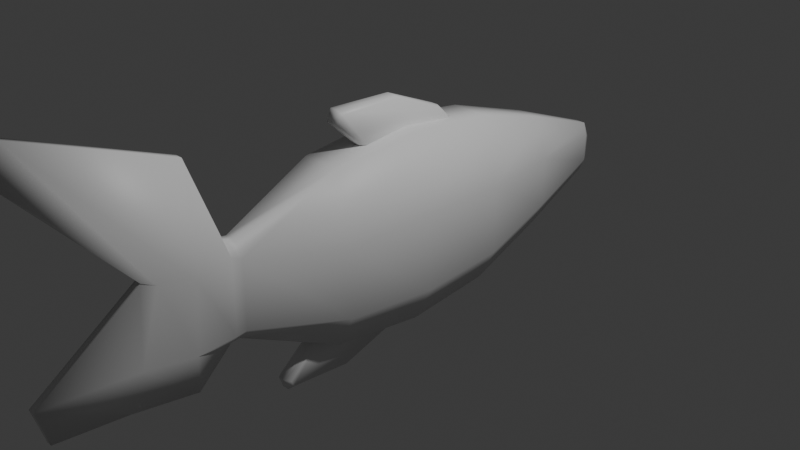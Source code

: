 # Source: fish.blend  (saved by Blender 4.4.32; exported with 4.5.12 LTS)
import bpy
from mathutils import Matrix  # noqa: F401  (used for matrix-valued properties, if any)

bpy.ops.wm.read_factory_settings(use_empty=True)
scene = bpy.context.scene
scene.name = 'Scene'

# ---- collections
col_collection = bpy.data.collections.new('Collection'); scene.collection.children.link(col_collection)

# ---- materials (node trees are filled in below, after node groups)
mat_material = bpy.data.materials.new('Material')
mat_material.alpha_threshold = 0.0
mat_material.roughness = 0.5
mat_material.line_color = (0.0, 0.0, 0.0, 1.0)
mat_material_001 = bpy.data.materials.new('Material.001')

# ---- material node trees
mat_material.use_nodes = True; mat_material.node_tree.nodes.clear()
_N = mat_material.node_tree.nodes; _L = mat_material.node_tree.links
n0 = _N.new('ShaderNodeOutputMaterial'); n0.name = 'Material Output'; n0.location = (300, 300)
n1 = _N.new('ShaderNodeBsdfPrincipled'); n1.name = 'Principled BSDF'; n1.location = (10, 300)
n1.inputs[3].default_value = 1.45
_L.new(n1.outputs[0], n0.inputs[0])
n0.is_active_output = True
mat_material_001.use_nodes = True; mat_material_001.node_tree.nodes.clear()
_N = mat_material_001.node_tree.nodes; _L = mat_material_001.node_tree.links
n0 = _N.new('ShaderNodeBsdfPrincipled'); n0.name = 'Principled BSDF'; n0.location = (10, 300)
n1 = _N.new('ShaderNodeOutputMaterial'); n1.name = 'Material Output'; n1.location = (300, 300)
_L.new(n0.outputs[0], n1.inputs[0])
n1.is_active_output = True

# ---- world
world_world = bpy.data.worlds.new('World'); scene.world = world_world
world_world.use_nodes = True; world_world.node_tree.nodes.clear()
_N = world_world.node_tree.nodes; _L = world_world.node_tree.links
n0 = _N.new('ShaderNodeOutputWorld'); n0.name = 'World Output'; n0.location = (300, 300)
n1 = _N.new('ShaderNodeBackground'); n1.name = 'Background'; n1.location = (10, 300)
n1.inputs[0].default_value = (0.05088, 0.05088, 0.05088, 1.0)
_L.new(n1.outputs[0], n0.inputs[0])
n0.is_active_output = True
world_world.color = (0.05088, 0.05088, 0.05088)
world_world.sun_shadow_jitter_overblur = 0.0

# ---- cameras
cam_camera = bpy.data.cameras.new('Camera')
cam_camera.clip_end = 100.0
cam_camera.ortho_scale = 7.314

# ---- lights
light_light = bpy.data.lights.new('Light', 'POINT')
light_light.energy = 1000.0
light_light.shadow_soft_size = 0.1

# ---- meshes
me_cube = bpy.data.meshes.new('Cube')
me_cube.from_pydata([(0.4033, 1.0, 0.1748), (0.2129, 1.0, 0.9138), (0.2129, 1.0, -0.9645), (0.4144, 1.0, -0.5873), (0.2129, -1.0, 0.9138), (0.4033, -1.0, 0.1748), (0.4144, -1.0, -0.5873), (0.2129, -1.0, -0.9645), (-0.2129, 1.0, 0.9138), (-0.4033, 1.0, 0.1748), (-0.4144, 1.0, -0.5873), (-0.2129, 1.0, -0.9645), (-0.4033, -1.0, 0.1748), (-0.2129, -1.0, 0.9138), (-0.2129, -1.0, -0.9645), (-0.4144, -1.0, -0.5873), (0.4618, 0.0, -0.6412), (0.2373, 0.01234, -1.063), (-0.4493, 0.0, 0.208), (-0.2373, 0.0, 1.031), (0.4493, 0.0, 0.208), (0.2373, 0.0, 1.031), (-0.4618, 0.0, -0.6412), (-0.2373, 0.01234, -1.063), (0.0405, -2.48, 1.404), (0.1649, -2.518, 0.3196), (0.1752, -2.581, -0.4184), (0.0405, -2.518, -0.8924), (-0.0405, -2.518, -0.8924), (-0.1752, -2.581, -0.4184), (-0.1649, -2.518, 0.3196), (-0.0405, -2.48, 1.404), (0.04038, -3.961, 1.969), (0.04224, -4.087, 1.637), (0.04041, -2.986, 0.4187), (0.08127, -2.859, 0.3667), (0.08216, -3.078, -0.3934), (0.04041, -4.062, -0.3625), (0.03077, -3.959, -0.7359), (0.02023, -3.219, -0.8035), (-0.02023, -3.219, -0.8035), (-0.03077, -3.959, -0.7359), (-0.04041, -4.062, -0.3625), (-0.08216, -3.078, -0.3934), (-0.08127, -2.859, 0.3667), (-0.04041, -2.986, 0.4187), (-0.04224, -4.087, 1.637), (-0.04038, -3.961, 1.969), (0.09004, 0.6625, 0.9022), (0.04227, 0.742, 0.8675), (0.09004, -0.4811, 0.9429), (0.04227, -0.496, 0.9116), (-0.09004, 0.6625, 0.9022), (-0.04227, 0.742, 0.8675), (-0.09004, -0.4811, 0.9429), (-0.04227, -0.496, 0.9116), (0.09004, -0.7922, 1.348), (0.04227, -0.8221, 1.392), (0.09004, -0.8199, 1.283), (0.04227, -0.8725, 1.273), (-0.09004, -0.8199, 1.283), (-0.04227, -0.8725, 1.273), (-0.09004, -0.7922, 1.348), (-0.04227, -0.8221, 1.392), (0.09004, 0.469, 1.103), (0.04227, 0.483, 1.116), (0.09004, -0.1098, 1.348), (0.04227, -0.1101, 1.367), (-0.09004, -0.1098, 1.348), (-0.04227, -0.1101, 1.367), (-0.09004, 0.469, 1.103), (-0.04227, 0.483, 1.116), (0.02493, 2.947, 0.2033), (0.06376, 2.882, 0.2905), (0.07172, 2.947, 0.1135), (0.1016, 2.88, 0.1458), (0.06686, 2.947, -0.1154), (0.1017, 2.881, -0.1597), (0.01054, 2.947, -0.2063), (0.04526, 2.883, -0.292), (-0.07172, 2.947, 0.1135), (-0.1016, 2.88, 0.1458), (-0.02493, 2.947, 0.2033), (-0.06376, 2.882, 0.2905), (-0.01054, 2.947, -0.2063), (-0.04526, 2.883, -0.292), (-0.06686, 2.947, -0.1154), (-0.1017, 2.881, -0.1597), (0.1649, -2.153, 0.3987), (0.1769, -2.05, 0.3548), (0.04887, -2.052, 0.5094), (0.0405, -2.147, 0.5294), (0.0405, -2.147, -0.5294), (0.04874, -2.053, -0.5115), (0.1774, -2.05, -0.3756), (0.1649, -2.153, -0.3987), (-0.0405, -2.147, 0.5294), (-0.04887, -2.052, 0.5094), (-0.1769, -2.05, 0.3548), (-0.1649, -2.153, 0.3987), (-0.1649, -2.153, -0.3987), (-0.1774, -2.05, -0.3756), (-0.04874, -2.053, -0.5115), (-0.0405, -2.147, -0.5294), (0.1443, 1.941, 0.6307), (0.2633, 1.94, 0.1698), (-0.1443, 1.941, 0.6307), (0.2692, 1.941, -0.387), (0.1346, 1.942, -0.6527), (-0.1346, 1.942, -0.6527), (-0.2633, 1.94, 0.1698), (-0.2692, 1.941, -0.387), (0.09004, -0.02043, -0.931), (0.04227, 0.06099, -0.9013), (0.09004, -1.164, -0.902), (0.04227, -1.177, -0.8698), (-0.09004, -0.02043, -0.931), (-0.04227, 0.06099, -0.9013), (-0.09004, -1.164, -0.902), (-0.04227, -1.177, -0.8698), (0.09004, -1.5, -1.287), (0.04227, -1.532, -1.329), (0.09004, -1.523, -1.22), (0.04227, -1.575, -1.207), (-0.09004, -1.523, -1.22), (-0.04227, -1.575, -1.207), (-0.09004, -1.5, -1.287), (-0.04227, -1.532, -1.329), (0.09004, -0.2258, -1.12), (0.04227, -0.2126, -1.133), (0.09004, -0.8185, -1.329), (0.04227, -0.8199, -1.347), (-0.09004, -0.8185, -1.329), (-0.04227, -0.8199, -1.347), (-0.09004, -0.2258, -1.12), (-0.04227, -0.2126, -1.133)], [], [(84, 86, 80, 82, 72, 74, 76, 78), (91, 96, 31, 24), (99, 100, 29, 30), (95, 88, 25, 26), (21, 19, 13, 4), (16, 20, 5, 6), (105, 107, 77, 75), (100, 103, 28, 29), (109, 11, 10, 111), (103, 92, 27, 28), (22, 18, 9, 10), (23, 17, 7, 14), (106, 83, 81, 110), (23, 14, 15, 22), (21, 4, 5, 20), (19, 8, 9, 18), (17, 2, 3, 16), (6, 5, 89, 94), (14, 7, 93, 102), (7, 17, 16, 6), (12, 15, 101, 98), (108, 109, 85, 79), (106, 104, 73, 83), (111, 110, 81, 87), (108, 79, 77, 107), (28, 27, 39, 40), (96, 99, 30, 31), (4, 13, 97, 90), (97, 13, 12, 98), (14, 102, 101, 15), (93, 7, 6, 94), (92, 95, 26, 27), (4, 90, 89, 5), (24, 31, 47, 32), (29, 28, 40, 43), (27, 26, 36, 39), (30, 29, 43, 44), (38, 37, 42, 41), (31, 30, 44, 47), (26, 25, 35, 36), (33, 34, 35, 32), (37, 38, 39, 36), (41, 42, 43, 40), (45, 46, 47, 44), (34, 37, 36, 35), (46, 33, 32, 47), (38, 41, 40, 39), (42, 45, 44, 43), (25, 24, 32, 35), (69, 67, 65, 71), (54, 60, 62, 68, 70, 52), (48, 64, 66, 56, 58, 50), (53, 49, 51, 55), (67, 69, 63, 57), (57, 63, 61, 59), (51, 59, 61, 55), (51, 49, 48, 50), (53, 55, 54, 52), (58, 56, 57, 59), (62, 60, 61, 63), (59, 51, 50, 58), (60, 54, 55, 61), (70, 68, 69, 71), (66, 64, 65, 67), (49, 65, 64, 48), (67, 57, 56, 66), (52, 70, 71, 53), (68, 62, 63, 69), (53, 71, 65, 49), (78, 76, 77, 79), (74, 72, 73, 75), (82, 80, 81, 83), (86, 84, 85, 87), (76, 74, 75, 77), (72, 82, 83, 73), (84, 78, 79, 85), (80, 86, 87, 81), (104, 1, 0, 105), (91, 88, 89, 90), (95, 92, 93, 94), (103, 100, 101, 102), (99, 96, 97, 98), (88, 95, 94, 89), (96, 91, 90, 97), (92, 103, 102, 93), (100, 99, 98, 101), (88, 91, 24, 25), (13, 19, 18, 12), (1, 21, 20, 0), (11, 23, 22, 10), (11, 2, 17, 23), (15, 12, 18, 22), (3, 0, 20, 16), (1, 8, 19, 21), (73, 104, 105, 75), (2, 108, 107, 3), (10, 9, 110, 111), (8, 1, 104, 106), (2, 11, 109, 108), (8, 106, 110, 9), (85, 109, 111, 87), (0, 3, 107, 105), (45, 34, 33, 46), (133, 131, 129, 135), (118, 124, 126, 132, 134, 116), (112, 128, 130, 120, 122, 114), (117, 113, 115, 119), (131, 133, 127, 121), (121, 127, 125, 123), (115, 123, 125, 119), (115, 113, 112, 114), (117, 119, 118, 116), (122, 120, 121, 123), (126, 124, 125, 127), (123, 115, 114, 122), (124, 118, 119, 125), (134, 132, 133, 135), (130, 128, 129, 131), (113, 129, 128, 112), (131, 121, 120, 130), (116, 134, 135, 117), (132, 126, 127, 133), (117, 135, 129, 113), (42, 37, 34, 45)])
me_cube.polygons.foreach_set('use_smooth', [True] * 124)
me_cube.polygons.foreach_set('material_index', [0, 1, 1, 1, 0, 0, 0, 1, 0, 1, 0, 0, 0, 0, 0, 0, 0, 0, 0, 0, 0, 0, 0, 0, 0, 1, 1, 0, 0, 0, 0, 1, 0, 1, 1, 1, 1, 1, 1, 1, 1, 1, 1, 1, 1, 1, 1, 1, 1, 1, 1, 1, 1, 1, 1, 1, 1, 1, 1, 1, 1, 1, 1, 1, 1, 1, 1, 1, 1, 0, 0, 0, 0, 0, 0, 0, 0, 0, 0, 0, 0, 0, 0, 0, 0, 0, 1, 0, 0, 0, 0, 0, 0, 0, 0, 0, 0, 0, 0, 0, 0, 0, 1, 1, 1, 1, 1, 1, 1, 1, 1, 1, 1, 1, 1, 1, 1, 1, 1, 1, 1, 1, 1, 1])
_uv = me_cube.uv_layers.new(name='UVMap')
_uv.uv.foreach_set('vector', [0.4042, 0.3716, 0.4464, 0.2837, 0.5527, 0.277, 0.5944, 0.3668, 0.5944, 0.3832, 0.5527, 0.473, 0.4464, 0.4663, 0.4042, 0.3784, 0.7193, 0.75, 0.7807, 0.75, 0.7807, 0.75, 0.7193, 0.75, 0.5932, 0.0, 0.4068, 0.0, 0.4068, 0.0, 0.5932, 0.0, 0.4068, 0.75, 0.5932, 0.75, 0.5932, 0.75, 0.4068, 0.75, 0.6711, 0.625, 0.8289, 0.625, 0.8289, 0.75, 0.6711, 0.75, 0.3905, 0.625, 0.6095, 0.625, 0.6095, 0.75, 0.3905, 0.75, 0.5891, 0.5, 0.4109, 0.5, 0.4313, 0.5, 0.5687, 0.5, 0.125, 0.75, 0.2193, 0.75, 0.2193, 0.75, 0.125, 0.75, 0.2316, 0.5, 0.1711, 0.5, 0.125, 0.5, 0.125, 0.5, 0.2193, 0.75, 0.2807, 0.75, 0.2807, 0.75, 0.2193, 0.75, 0.3905, 0.125, 0.6095, 0.125, 0.6095, 0.25, 0.3905, 0.25, 0.1711, 0.625, 0.3289, 0.625, 0.3289, 0.75, 0.1711, 0.75, 0.625, 0.25, 0.625, 0.25, 0.5687, 0.25, 0.5891, 0.25, 0.1711, 0.625, 0.1711, 0.75, 0.125, 0.75, 0.125, 0.625, 0.6711, 0.625, 0.6711, 0.75, 0.6095, 0.75, 0.6095, 0.625, 0.625, 0.125, 0.625, 0.25, 0.6095, 0.25, 0.6095, 0.125, 0.3289, 0.625, 0.3289, 0.5, 0.3905, 0.5, 0.3905, 0.625, 0.3905, 0.75, 0.6095, 0.75, 0.594, 0.75, 0.406, 0.75, 0.1711, 0.75, 0.3289, 0.75, 0.283, 0.75, 0.217, 0.75, 0.3289, 0.75, 0.3289, 0.625, 0.3905, 0.625, 0.3905, 0.75, 0.6095, 0.0, 0.3905, 0.0, 0.406, 0.0, 0.594, 0.0, 0.2684, 0.5, 0.2316, 0.5, 0.2921, 0.5, 0.2079, 0.5, 0.7684, 0.5, 0.7316, 0.5, 0.7921, 0.5, 0.7079, 0.5, 0.4109, 0.25, 0.5891, 0.25, 0.5687, 0.25, 0.4313, 0.25, 0.2684, 0.5, 0.2079, 0.5, 0.4313, 0.5, 0.4109, 0.5, 0.2193, 0.75, 0.2807, 0.75, 0.2807, 0.75, 0.2193, 0.75, 0.625, 0.0, 0.5932, 0.0, 0.5932, 0.0, 0.625, 0.0, 0.6711, 0.75, 0.8289, 0.75, 0.783, 0.75, 0.717, 0.75, 0.625, 0.0, 0.625, 0.0, 0.6095, 0.0, 0.594, 0.0, 0.1711, 0.75, 0.217, 0.75, 0.125, 0.75, 0.125, 0.75, 0.283, 0.75, 0.3289, 0.75, 0.3905, 0.75, 0.406, 0.75, 0.2807, 0.75, 0.4068, 0.75, 0.4068, 0.75, 0.2807, 0.75, 0.6711, 0.75, 0.717, 0.75, 0.594, 0.75, 0.6095, 0.75, 0.7193, 0.75, 0.7807, 0.75, 0.7807, 0.75, 0.7193, 0.75, 0.125, 0.75, 0.2193, 0.75, 0.2193, 0.75, 0.125, 0.75, 0.2807, 0.75, 0.4068, 0.75, 0.4068, 0.75, 0.2807, 0.75, 0.5932, 0.0, 0.4068, 0.0, 0.4068, 0.0, 0.5932, 0.0, 0.3922, 0.8514, 0.4082, 0.801, 0.4082, 0.949, 0.3922, 0.8986, 0.625, 0.0, 0.5932, 0.0, 0.5932, 0.0, 0.625, 0.0, 0.4068, 0.75, 0.5932, 0.75, 0.5932, 0.75, 0.4068, 0.75, 0.6078, 0.8514, 0.5918, 0.801, 0.5932, 0.75, 0.617, 0.8207, 0.4082, 0.801, 0.3922, 0.8514, 0.375, 0.8443, 0.4023, 0.7634, 0.3922, 0.8986, 0.4082, 0.949, 0.4023, 0.9866, 0.375, 0.9057, 0.5918, 0.949, 0.6078, 0.8986, 0.617, 0.9293, 0.5932, 1.0, 0.5918, 0.801, 0.4082, 0.801, 0.4068, 0.75, 0.5932, 0.75, 0.6078, 0.8986, 0.6078, 0.8514, 0.625, 0.8443, 0.625, 0.9057, 0.3922, 0.8514, 0.3922, 0.8986, 0.375, 0.9057, 0.375, 0.8443, 0.4082, 0.949, 0.5918, 0.949, 0.5854, 1.0, 0.4068, 1.0, 0.5932, 0.75, 0.7193, 0.75, 0.7193, 0.75, 0.5932, 0.75, 0.625, 0.3163, 0.625, 0.4337, 0.5025, 0.4337, 0.5025, 0.3163, 0.392, 0.009955, 0.5667, 0.0132, 0.6021, 0.0333, 0.6151, 0.1764, 0.4955, 0.2443, 0.392, 0.2409, 0.392, 0.5091, 0.4955, 0.5057, 0.6151, 0.5736, 0.6021, 0.7167, 0.5667, 0.7368, 0.392, 0.74, 0.1913, 0.5, 0.3087, 0.5, 0.3087, 0.75, 0.1913, 0.75, 0.6913, 0.5696, 0.8087, 0.5696, 0.8087, 0.7133, 0.6913, 0.7133, 0.625, 0.8163, 0.625, 0.9337, 0.5604, 0.9337, 0.5604, 0.8163, 0.375, 0.8163, 0.5604, 0.8163, 0.5604, 0.9337, 0.375, 0.9337, 0.3087, 0.75, 0.3087, 0.5, 0.392, 0.5091, 0.392, 0.74, 0.375, 0.25, 0.375, 0.0, 0.392, 0.009955, 0.392, 0.2409, 0.5667, 0.7368, 0.6021, 0.7167, 0.625, 0.7133, 0.5604, 0.75, 0.6021, 0.0333, 0.5667, 0.0132, 0.5604, 0.0, 0.625, 0.03666, 0.5604, 0.8163, 0.375, 0.8163, 0.392, 0.74, 0.5667, 0.7368, 0.5667, 0.0132, 0.392, 0.009955, 0.375, 0.0, 0.5604, 0.0, 0.4955, 0.2443, 0.6151, 0.1764, 0.625, 0.1804, 0.5025, 0.25, 0.6151, 0.5736, 0.4955, 0.5057, 0.5025, 0.5, 0.625, 0.5696, 0.375, 0.4337, 0.5025, 0.4337, 0.4955, 0.5057, 0.392, 0.5091, 0.6913, 0.5696, 0.6913, 0.7133, 0.6021, 0.7167, 0.6151, 0.5736, 0.392, 0.2409, 0.4955, 0.2443, 0.5025, 0.3163, 0.375, 0.3163, 0.6151, 0.1764, 0.6021, 0.0333, 0.625, 0.03666, 0.625, 0.1804, 0.375, 0.3163, 0.5025, 0.3163, 0.5025, 0.4337, 0.375, 0.4337, 0.4042, 0.3784, 0.4464, 0.4663, 0.4286, 0.4878, 0.375, 0.3288, 0.5527, 0.473, 0.5944, 0.3832, 0.625, 0.3288, 0.5672, 0.5, 0.5944, 0.3668, 0.5527, 0.277, 0.5672, 0.25, 0.625, 0.4212, 0.4464, 0.2837, 0.4042, 0.3716, 0.375, 0.4212, 0.4286, 0.2622, 0.4464, 0.4663, 0.5527, 0.473, 0.5687, 0.5, 0.4313, 0.5, 0.5944, 0.3832, 0.5944, 0.3668, 0.625, 0.4212, 0.625, 0.3288, 0.4042, 0.3716, 0.4042, 0.3784, 0.375, 0.3288, 0.375, 0.4212, 0.5527, 0.277, 0.4464, 0.2837, 0.4313, 0.25, 0.5687, 0.25, 0.7316, 0.5, 0.6711, 0.5, 0.6095, 0.5, 0.5891, 0.5, 0.7193, 0.75, 0.5932, 0.75, 0.594, 0.75, 0.717, 0.75, 0.4068, 0.75, 0.2807, 0.75, 0.283, 0.75, 0.406, 0.75, 0.2193, 0.75, 0.125, 0.75, 0.125, 0.75, 0.217, 0.75, 0.5932, 0.0, 0.625, 0.0, 0.625, 0.0, 0.594, 0.0, 0.5932, 0.75, 0.4068, 0.75, 0.406, 0.75, 0.594, 0.75, 0.7807, 0.75, 0.7193, 0.75, 0.717, 0.75, 0.783, 0.75, 0.2807, 0.75, 0.2193, 0.75, 0.217, 0.75, 0.283, 0.75, 0.4068, 0.0, 0.5932, 0.0, 0.594, 0.0, 0.406, 0.0, 0.5932, 0.75, 0.7193, 0.75, 0.7193, 0.75, 0.5932, 0.75, 0.625, 0.0, 0.625, 0.125, 0.6095, 0.125, 0.6095, 0.0, 0.6711, 0.5, 0.6711, 0.625, 0.6095, 0.625, 0.6095, 0.5, 0.1711, 0.5, 0.1711, 0.625, 0.125, 0.625, 0.125, 0.5, 0.1711, 0.5, 0.3289, 0.5, 0.3289, 0.625, 0.1711, 0.625, 0.3905, 0.0, 0.6095, 0.0, 0.6095, 0.125, 0.3905, 0.125, 0.3905, 0.5, 0.6095, 0.5, 0.6095, 0.625, 0.3905, 0.625, 0.6711, 0.5, 0.8289, 0.5, 0.8289, 0.625, 0.6711, 0.625, 0.7921, 0.5, 0.7316, 0.5, 0.5891, 0.5, 0.5687, 0.5, 0.3289, 0.5, 0.2684, 0.5, 0.4109, 0.5, 0.3905, 0.5, 0.3905, 0.25, 0.6095, 0.25, 0.5891, 0.25, 0.4109, 0.25, 0.8289, 0.5, 0.6711, 0.5, 0.7316, 0.5, 0.7684, 0.5, 0.3289, 0.5, 0.1711, 0.5, 0.2316, 0.5, 0.2684, 0.5, 0.625, 0.25, 0.625, 0.25, 0.5891, 0.25, 0.6095, 0.25, 0.2921, 0.5, 0.2316, 0.5, 0.125, 0.5, 0.125, 0.5, 0.6095, 0.5, 0.3905, 0.5, 0.4109, 0.5, 0.5891, 0.5, 0.5918, 0.949, 0.5918, 0.801, 0.6078, 0.8514, 0.6078, 0.8986, 0.625, 0.3163, 0.625, 0.4337, 0.5025, 0.4337, 0.5025, 0.3163, 0.392, 0.009955, 0.5667, 0.0132, 0.6021, 0.0333, 0.6151, 0.1764, 0.4955, 0.2443, 0.392, 0.2409, 0.392, 0.5091, 0.4955, 0.5057, 0.6151, 0.5736, 0.6021, 0.7167, 0.5667, 0.7368, 0.392, 0.74, 0.1913, 0.5, 0.3087, 0.5, 0.3087, 0.75, 0.1913, 0.75, 0.6913, 0.5696, 0.8087, 0.5696, 0.8087, 0.7133, 0.6913, 0.7133, 0.625, 0.8163, 0.625, 0.9337, 0.5604, 0.9337, 0.5604, 0.8163, 0.375, 0.8163, 0.5604, 0.8163, 0.5604, 0.9337, 0.375, 0.9337, 0.3087, 0.75, 0.3087, 0.5, 0.392, 0.5091, 0.392, 0.74, 0.375, 0.25, 0.375, 0.0, 0.392, 0.009955, 0.392, 0.2409, 0.5667, 0.7368, 0.6021, 0.7167, 0.625, 0.7133, 0.5604, 0.75, 0.6021, 0.0333, 0.5667, 0.0132, 0.5604, 0.0, 0.625, 0.03666, 0.5604, 0.8163, 0.375, 0.8163, 0.392, 0.74, 0.5667, 0.7368, 0.5667, 0.0132, 0.392, 0.009955, 0.375, 0.0, 0.5604, 0.0, 0.4955, 0.2443, 0.6151, 0.1764, 0.625, 0.1804, 0.5025, 0.25, 0.6151, 0.5736, 0.4955, 0.5057, 0.5025, 0.5, 0.625, 0.5696, 0.375, 0.4337, 0.5025, 0.4337, 0.4955, 0.5057, 0.392, 0.5091, 0.6913, 0.5696, 0.6913, 0.7133, 0.6021, 0.7167, 0.6151, 0.5736, 0.392, 0.2409, 0.4955, 0.2443, 0.5025, 0.3163, 0.375, 0.3163, 0.6151, 0.1764, 0.6021, 0.0333, 0.625, 0.03666, 0.625, 0.1804, 0.375, 0.3163, 0.5025, 0.3163, 0.5025, 0.4337, 0.375, 0.4337, 0.4082, 0.949, 0.4082, 0.801, 0.5918, 0.801, 0.5918, 0.949])
me_cube.materials.append(mat_material)
me_cube.materials.append(mat_material_001)
me_cube.use_mirror_x = True
me_cube.use_mirror_vertex_groups = False
me_cube.update()

# ---- objects
ob_cube = bpy.data.objects.new('Cube', me_cube)
ob_light = bpy.data.objects.new('Light', light_light)
ob_camera = bpy.data.objects.new('Camera', cam_camera)

# ---- transforms, parenting, visibility, modifiers, constraints
ob_cube.location = (0.0, 0.0, 0.0)
ob_cube.lock_rotations_4d = False
ob_cube.empty_display_type = 'ARROWS'
ob_cube.lineart.crease_threshold = 0.0
ob_cube.use_mesh_mirror_x = True
ob_light.location = (4.076, 1.005, 5.904)
ob_light.rotation_euler = (0.6503, 0.05522, 1.866)
ob_light.lock_rotations_4d = False
ob_light.empty_display_type = 'ARROWS'
ob_light.color = (0.0, 0.0, 0.0, 0.0)
ob_light.lineart.crease_threshold = 0.0
ob_camera.location = (7.359, -6.926, 4.958)
ob_camera.rotation_euler = (1.109, 0.0, 0.8149)
ob_camera.lock_rotations_4d = False
ob_camera.empty_display_type = 'ARROWS'
ob_camera.color = (0.0, 0.0, 0.0, 0.0)
ob_camera.display_type = 'WIRE'
ob_camera.lineart.crease_threshold = 0.0

# ---- collection membership
col_collection.objects.link(ob_cube)
col_collection.objects.link(ob_light)
col_collection.objects.link(ob_camera)

# ---- scene / render settings (as saved in the file)
scene.camera = ob_camera
scene.frame_start = 1; scene.frame_end = 250; scene.frame_set(1)
scene.render.engine = 'BLENDER_EEVEE_NEXT'
bpy.context.view_layer.update()
